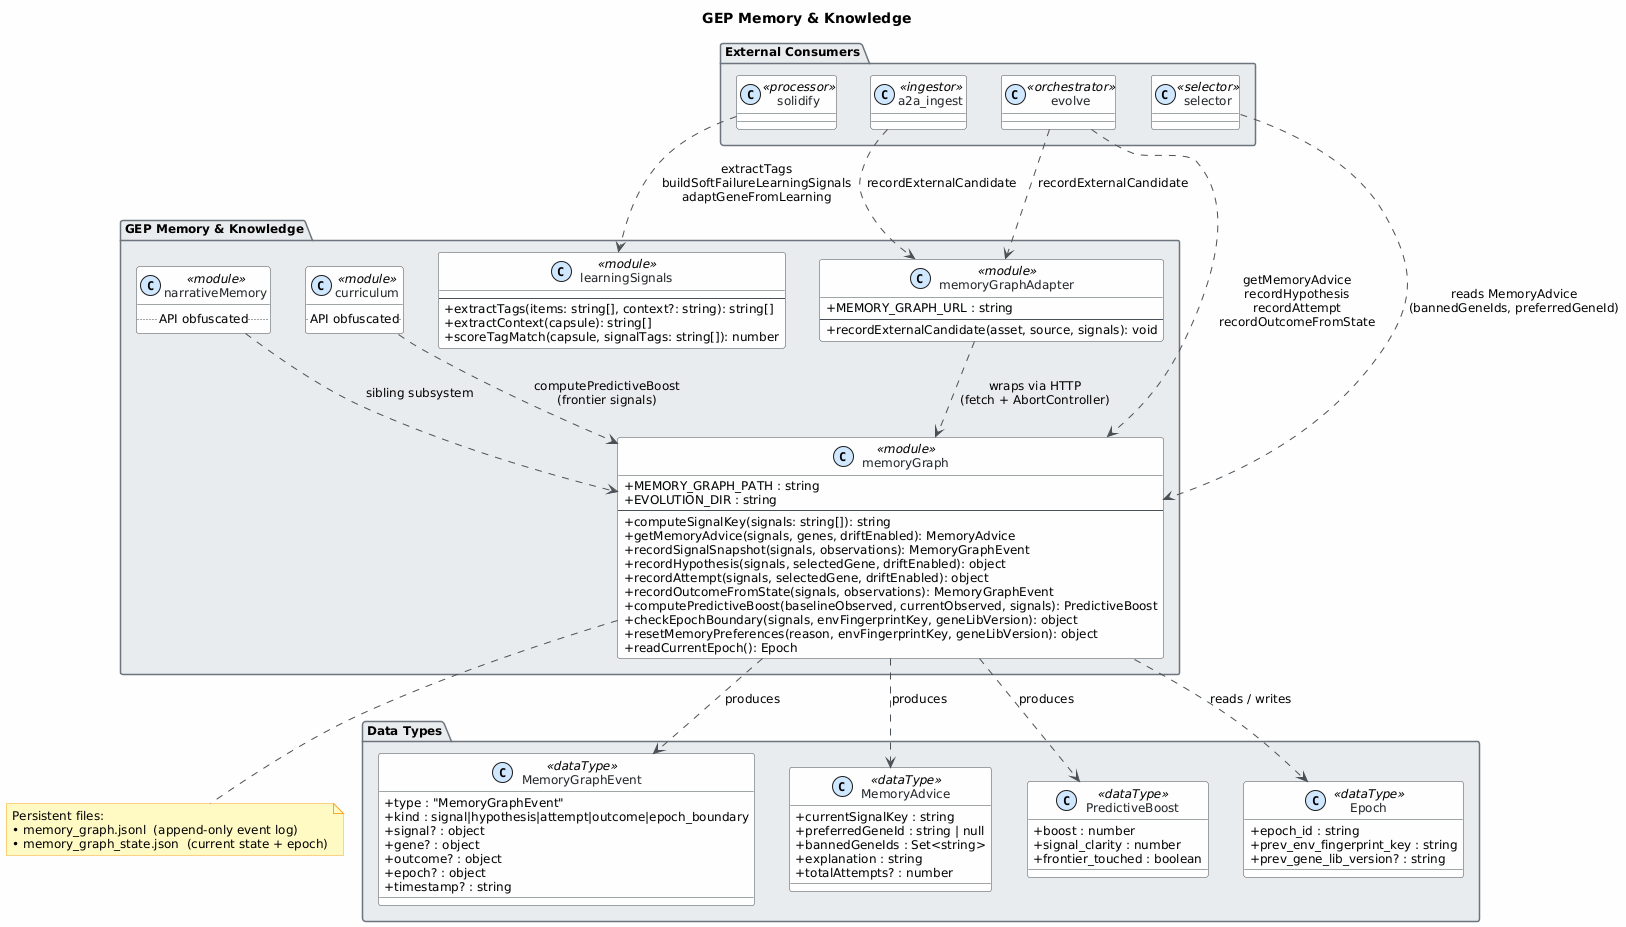

The diagram above was rendered by PlantUML. Its source (embedded in the PNG):
@startuml
skinparam classAttributeIconSize 0
skinparam shadowing false
skinparam defaultFontName "Segoe UI"
skinparam defaultFontSize 12
skinparam backgroundColor #FEFEFE
skinparam class {
    BackgroundColor #F8F9FA
    BorderColor #495057
    ArrowColor #495057
    FontColor #212529
}
skinparam package {
    BackgroundColor #E9ECEF
    BorderColor #6C757D
}
skinparam stereotypeCBackgroundColor #D0E8FF
skinparam stereotypeABackgroundColor #FFE0B2
skinparam note {
    BackgroundColor #FFF9C4
    BorderColor #F9A825
}

title GEP Memory & Knowledge

' ─────────────────────────────────────────
'  Core GEP Modules
' ─────────────────────────────────────────
package "GEP Memory & Knowledge" {

    class memoryGraph <<module>> {
        +MEMORY_GRAPH_PATH : string
        +EVOLUTION_DIR : string
        --
        +computeSignalKey(signals: string[]): string
        +getMemoryAdvice(signals, genes, driftEnabled): MemoryAdvice
        +recordSignalSnapshot(signals, observations): MemoryGraphEvent
        +recordHypothesis(signals, selectedGene, driftEnabled): object
        +recordAttempt(signals, selectedGene, driftEnabled): object
        +recordOutcomeFromState(signals, observations): MemoryGraphEvent
        +computePredictiveBoost(baselineObserved, currentObserved, signals): PredictiveBoost
        +checkEpochBoundary(signals, envFingerprintKey, geneLibVersion): object
        +resetMemoryPreferences(reason, envFingerprintKey, geneLibVersion): object
        +readCurrentEpoch(): Epoch
    }

    class memoryGraphAdapter <<module>> {
        +MEMORY_GRAPH_URL : string
        --
        +recordExternalCandidate(asset, source, signals): void
    }

    class narrativeMemory <<module>> {
        .. API obfuscated ..
        ' 6 internal functions
        ' reads/writes narrative JSONL/JSON
    }

    class curriculum <<module>> {
        .. API obfuscated ..
        ' 11 internal functions
        ' signal: curriculum_target:frontier:*
    }

    class learningSignals <<module>> {
        --
        +extractTags(items: string[], context?: string): string[]
        +extractContext(capsule): string[]
        +scoreTagMatch(capsule, signalTags: string[]): number
    }
}

' ─────────────────────────────────────────
'  Data Types
' ─────────────────────────────────────────
package "Data Types" {

    class MemoryGraphEvent <<dataType>> {
        +type : "MemoryGraphEvent"
        +kind : signal|hypothesis|attempt|outcome|epoch_boundary
        +signal? : object
        +gene? : object
        +outcome? : object
        +epoch? : object
        +timestamp? : string
    }

    class MemoryAdvice <<dataType>> {
        +currentSignalKey : string
        +preferredGeneId : string | null
        +bannedGeneIds : Set<string>
        +explanation : string
        +totalAttempts? : number
    }

    class PredictiveBoost <<dataType>> {
        +boost : number
        +signal_clarity : number
        +frontier_touched : boolean
    }

    class Epoch <<dataType>> {
        +epoch_id : string
        +prev_env_fingerprint_key : string
        +prev_gene_lib_version? : string
    }
}

' ─────────────────────────────────────────
'  External Consumers
' ─────────────────────────────────────────
package "External Consumers" {

    class evolve <<orchestrator>> {
    }

    class solidify <<processor>> {
    }

    class selector <<selector>> {
    }

    class a2a_ingest <<ingestor>> {
    }
}

' ─────────────────────────────────────────
'  Persistent Storage (notes)
' ─────────────────────────────────────────
note bottom of memoryGraph
  Persistent files:
  • memory_graph.jsonl  (append-only event log)
  • memory_graph_state.json  (current state + epoch)
end note

' ─────────────────────────────────────────
'  Relationships — within GEP layer
' ─────────────────────────────────────────
memoryGraphAdapter ..> memoryGraph       : wraps via HTTP\n(fetch + AbortController)
curriculum         ..> memoryGraph       : computePredictiveBoost\n(frontier signals)
narrativeMemory    ..> memoryGraph       : sibling subsystem

' ─────────────────────────────────────────
'  Relationships — module → data types
' ─────────────────────────────────────────
memoryGraph ..> MemoryAdvice      : produces
memoryGraph ..> MemoryGraphEvent  : produces
memoryGraph ..> PredictiveBoost   : produces
memoryGraph ..> Epoch             : reads / writes

' ─────────────────────────────────────────
'  Relationships — external consumers
' ─────────────────────────────────────────
evolve      ..> memoryGraph        : getMemoryAdvice\nrecordHypothesis\nrecordAttempt\nrecordOutcomeFromState
evolve      ..> memoryGraphAdapter : recordExternalCandidate
solidify    ..> learningSignals    : extractTags\nbuildSoftFailureLearningSignals\nadaptGeneFromLearning
selector    ..> memoryGraph        : reads MemoryAdvice\n(bannedGeneIds, preferredGeneId)
a2a_ingest  ..> memoryGraphAdapter : recordExternalCandidate
@enduml